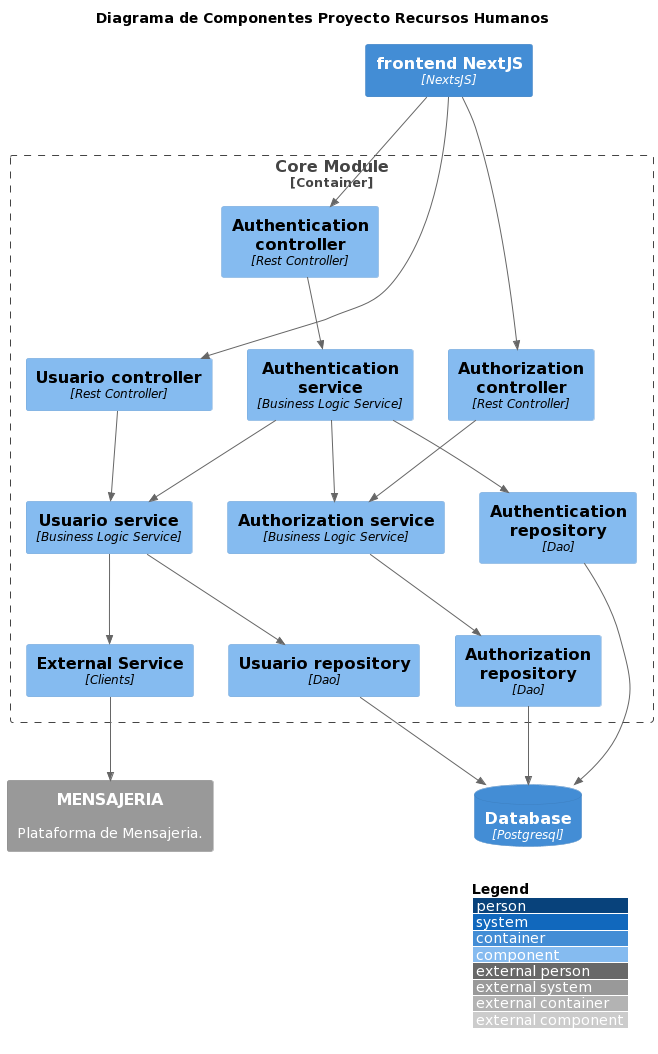

The diagram above was rendered by PlantUML. Its source (embedded in the PNG):
@startuml
!include  https://raw.githubusercontent.com/plantuml-stdlib/C4-PlantUML/master/C4_Component.puml
' !include C4_Component.puml

LAYOUT_WITH_LEGEND()

title Diagrama de Componentes Proyecto Recursos Humanos

Container(frontend, "frontend NextJS", "NextsJS", "")

ContainerDb(db, "Database", "Postgresql", "")
System_Ext(mensajeria, "MENSAJERIA", "Plataforma de Mensajeria.")


Container_Boundary(core, "Core Module") {
    Component(externalServices, "External Service", "Clients", "")
    Component(authenticationC, "Authentication controller", "Rest Controller", "")
    Component(authenticationS, "Authentication service", "Business Logic Service", "")
    Component(authenticationR, "Authentication repository", "Dao", "")
    Component(authorizationC, "Authorization controller", "Rest Controller", "")
    Component(authorizationS, "Authorization service", "Business Logic Service", "")
    Component(authorizationR, "Authorization repository", "Dao", "")
    Component(usuarioC, "Usuario controller", "Rest Controller", "")
    Component(usuarioS, "Usuario service", "Business Logic Service", "")
    Component(usuarioR, "Usuario repository", "Dao", "")


    Rel(authenticationC, authenticationS, "", "")
    Rel(authenticationS, authorizationS, "", "")
    Rel(authenticationR, db, "", "")
    Rel(authorizationC, authorizationS, "", "")
    Rel(authorizationS, authorizationR, "", "")
    Rel(authenticationS, authenticationR, "", "")
    Rel(authorizationR, db, "", "")
    Rel(usuarioC, usuarioS, "", "")
    Rel(usuarioS, usuarioR, "", "")
    Rel(usuarioR, db, "", "")
    Rel(usuarioS, externalServices, "", "")
    Rel(authenticationS, usuarioS, "", "")
}

Rel(externalServices, mensajeria, "", "")

Rel(frontend, authenticationC, "", "")
Rel(frontend, authorizationC, "", "")
Rel(frontend, usuarioC, "", "")
@enduml